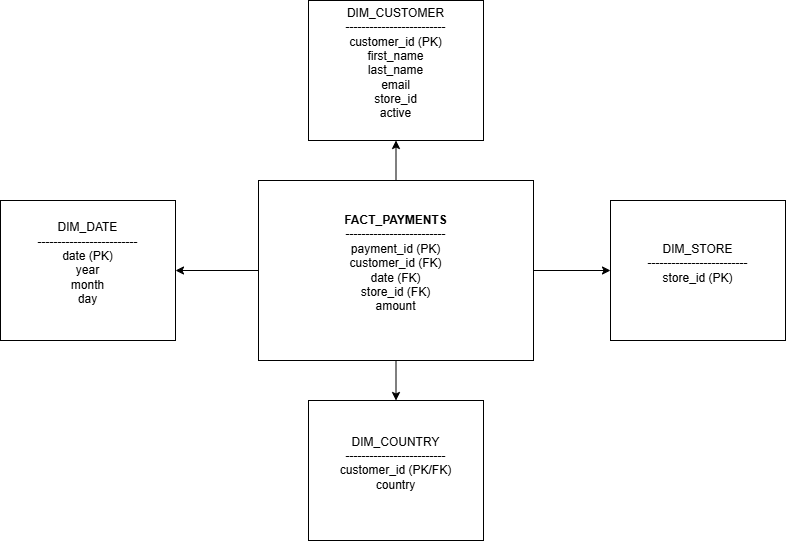

The diagram above was exported from draw.io. Its source (the exported page's mxGraphModel, read from the mxfile embedded in the PNG):
<mxGraphModel dx="1042" dy="567" grid="1" gridSize="10" guides="1" tooltips="1" connect="1" arrows="1" fold="1" page="1" pageScale="1" pageWidth="850" pageHeight="1100" math="0" shadow="0">
  <root>
    <mxCell id="0" />
    <mxCell id="1" parent="0" />
    <mxCell id="q_kWhzQTzA7S26f5X6vF-54" edge="1" parent="1" source="q_kWhzQTzA7S26f5X6vF-49" style="edgeStyle=orthogonalEdgeStyle;rounded=0;orthogonalLoop=1;jettySize=auto;html=1;entryX=0.5;entryY=1;entryDx=0;entryDy=0;" target="q_kWhzQTzA7S26f5X6vF-50">
      <mxGeometry relative="1" as="geometry" />
    </mxCell>
    <mxCell id="q_kWhzQTzA7S26f5X6vF-55" edge="1" parent="1" source="q_kWhzQTzA7S26f5X6vF-49" style="edgeStyle=orthogonalEdgeStyle;rounded=0;orthogonalLoop=1;jettySize=auto;html=1;entryX=0;entryY=0.5;entryDx=0;entryDy=0;" target="q_kWhzQTzA7S26f5X6vF-52">
      <mxGeometry relative="1" as="geometry" />
    </mxCell>
    <mxCell id="q_kWhzQTzA7S26f5X6vF-56" edge="1" parent="1" source="q_kWhzQTzA7S26f5X6vF-49" style="edgeStyle=orthogonalEdgeStyle;rounded=0;orthogonalLoop=1;jettySize=auto;html=1;" target="q_kWhzQTzA7S26f5X6vF-53">
      <mxGeometry relative="1" as="geometry" />
    </mxCell>
    <mxCell id="q_kWhzQTzA7S26f5X6vF-57" edge="1" parent="1" source="q_kWhzQTzA7S26f5X6vF-49" style="edgeStyle=orthogonalEdgeStyle;rounded=0;orthogonalLoop=1;jettySize=auto;html=1;entryX=1;entryY=0.5;entryDx=0;entryDy=0;" target="q_kWhzQTzA7S26f5X6vF-51">
      <mxGeometry relative="1" as="geometry" />
    </mxCell>
    <mxCell id="q_kWhzQTzA7S26f5X6vF-49" parent="1" style="rounded=0;whiteSpace=wrap;html=1;" value="&lt;div&gt;&lt;b&gt;FACT_PAYMENTS&lt;/b&gt;&lt;/div&gt;&lt;div&gt;-------------------------&lt;/div&gt;&lt;div&gt;payment_id (PK)&lt;/div&gt;&lt;div&gt;customer_id (FK)&lt;/div&gt;&lt;div&gt;date (FK)&lt;/div&gt;&lt;div&gt;store_id (FK)&lt;/div&gt;&lt;div&gt;amount&lt;/div&gt;&lt;div&gt;&lt;br&gt;&lt;/div&gt;" vertex="1">
      <mxGeometry height="180" width="275" x="288" y="200" as="geometry" />
    </mxCell>
    <mxCell id="q_kWhzQTzA7S26f5X6vF-50" parent="1" style="rounded=0;whiteSpace=wrap;html=1;" value="&lt;div&gt;DIM_CUSTOMER&lt;/div&gt;&lt;div&gt;-------------------------&lt;/div&gt;&lt;div&gt;customer_id (PK)&lt;/div&gt;&lt;div&gt;first_name&lt;/div&gt;&lt;div&gt;last_name&lt;/div&gt;&lt;div&gt;email&lt;/div&gt;&lt;div&gt;store_id&lt;/div&gt;&lt;div&gt;active&lt;/div&gt;&lt;div&gt;&lt;br&gt;&lt;/div&gt;" vertex="1">
      <mxGeometry height="140" width="175" x="338" y="20" as="geometry" />
    </mxCell>
    <mxCell id="q_kWhzQTzA7S26f5X6vF-51" parent="1" style="rounded=0;whiteSpace=wrap;html=1;" value="&lt;div&gt;&lt;div&gt;DIM_DATE&lt;/div&gt;&lt;div&gt;-------------------------&lt;/div&gt;&lt;div&gt;date (PK)&lt;/div&gt;&lt;div&gt;year&lt;/div&gt;&lt;div&gt;month&lt;/div&gt;&lt;div&gt;day&lt;/div&gt;&lt;/div&gt;&lt;div&gt;&lt;br&gt;&lt;/div&gt;" vertex="1">
      <mxGeometry height="140" width="175" x="30" y="220" as="geometry" />
    </mxCell>
    <mxCell id="q_kWhzQTzA7S26f5X6vF-52" parent="1" style="rounded=0;whiteSpace=wrap;html=1;" value="&lt;div&gt;&lt;div&gt;DIM_STORE&lt;/div&gt;&lt;div&gt;-------------------------&lt;/div&gt;&lt;div&gt;store_id (PK)&lt;/div&gt;&lt;/div&gt;&lt;div&gt;&lt;br&gt;&lt;/div&gt;" vertex="1">
      <mxGeometry height="140" width="175" x="640" y="220" as="geometry" />
    </mxCell>
    <mxCell id="q_kWhzQTzA7S26f5X6vF-53" parent="1" style="rounded=0;whiteSpace=wrap;html=1;" value="&lt;div&gt;&lt;div&gt;&lt;div&gt;DIM_COUNTRY&lt;/div&gt;&lt;div&gt;-------------------------&lt;/div&gt;&lt;div&gt;customer_id (PK/FK)&lt;/div&gt;&lt;div&gt;country&lt;/div&gt;&lt;/div&gt;&lt;/div&gt;&lt;div&gt;&lt;br&gt;&lt;/div&gt;" vertex="1">
      <mxGeometry height="140" width="175" x="338" y="420" as="geometry" />
    </mxCell>
  </root>
</mxGraphModel>